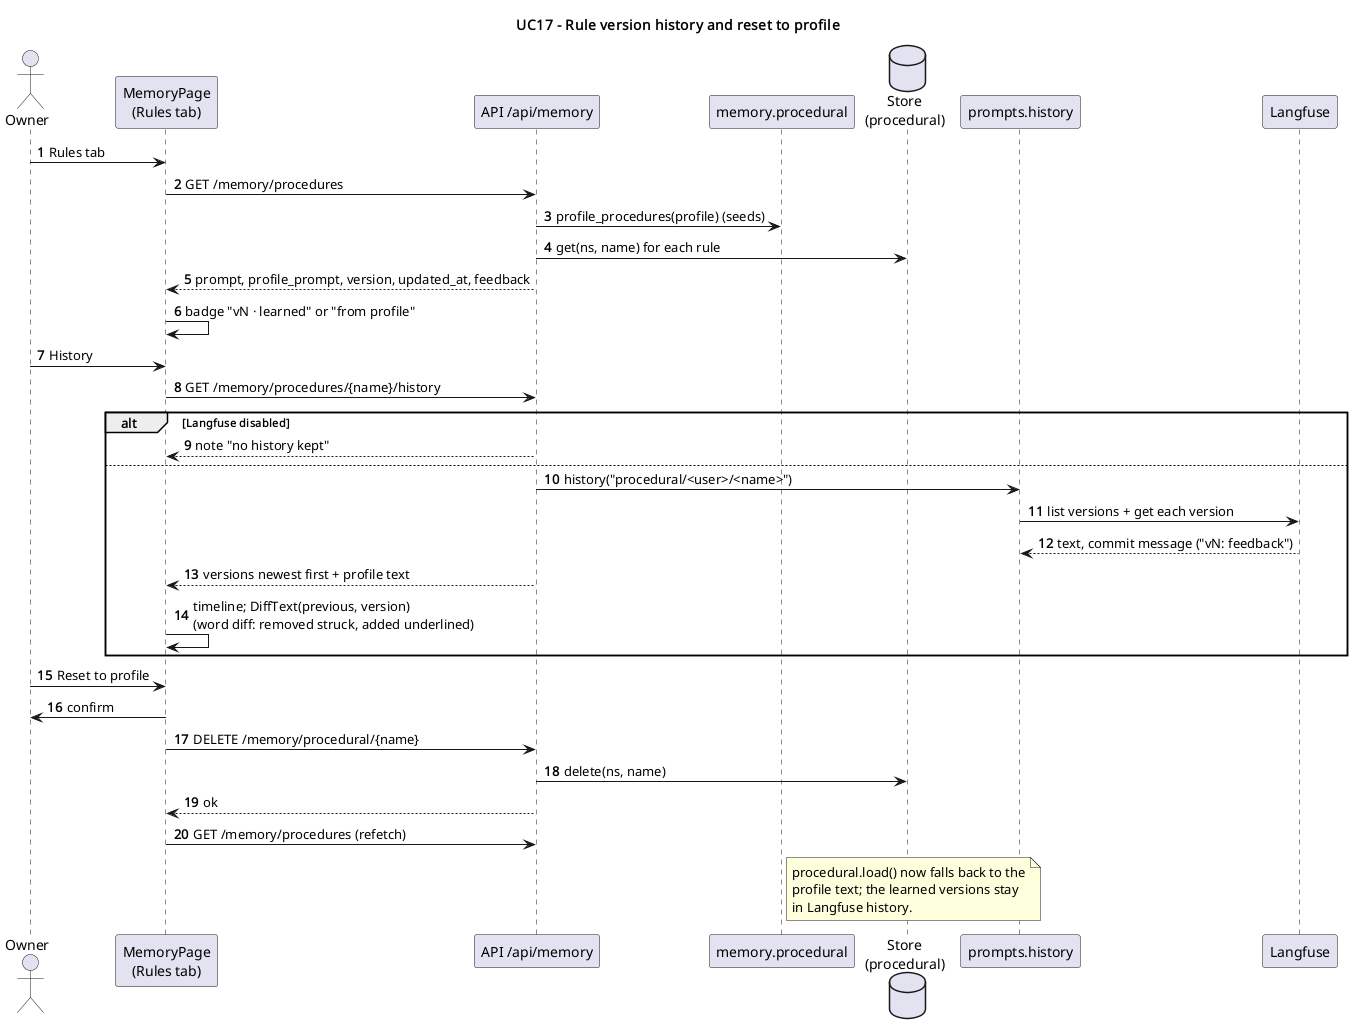

The diagram above was rendered by PlantUML. Its source (embedded in the PNG):
@startuml uc17_rule_history
title UC17 - Rule version history and reset to profile
autonumber
actor Owner
participant "MemoryPage\n(Rules tab)" as UI
participant "API /api/memory" as API
participant "memory.procedural" as P
database "Store\n(procedural)" as ST
participant "prompts.history" as PR
participant "Langfuse" as LF

Owner -> UI : Rules tab
UI -> API : GET /memory/procedures
API -> P : profile_procedures(profile) (seeds)
API -> ST : get(ns, name) for each rule
API --> UI : prompt, profile_prompt, version, updated_at, feedback
UI -> UI : badge "vN · learned" or "from profile"
Owner -> UI : History
UI -> API : GET /memory/procedures/{name}/history
alt Langfuse disabled
  API --> UI : note "no history kept"
else
  API -> PR : history("procedural/<user>/<name>")
  PR -> LF : list versions + get each version
  LF --> PR : text, commit message ("vN: feedback")
  API --> UI : versions newest first + profile text
  UI -> UI : timeline; DiffText(previous, version)\n(word diff: removed struck, added underlined)
end
Owner -> UI : Reset to profile
UI -> Owner : confirm
UI -> API : DELETE /memory/procedural/{name}
API -> ST : delete(ns, name)
API --> UI : ok
UI -> API : GET /memory/procedures (refetch)
note right of P
  procedural.load() now falls back to the
  profile text; the learned versions stay
  in Langfuse history.
end note
@enduml